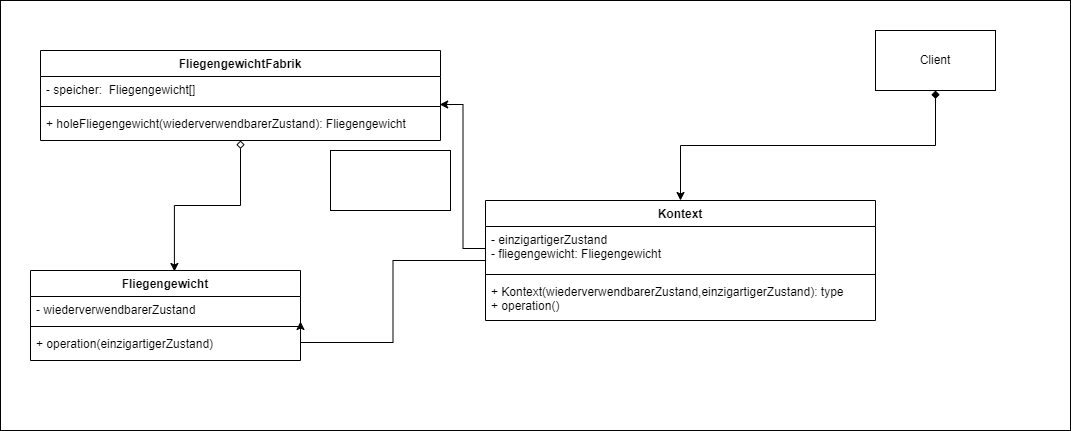

The diagram above was exported from draw.io. Its source (the exported page's mxGraphModel, read from the mxfile embedded in the PNG):
<mxGraphModel dx="1422" dy="762" grid="1" gridSize="10" guides="1" tooltips="1" connect="1" arrows="1" fold="1" page="1" pageScale="1" pageWidth="827" pageHeight="1169" math="0" shadow="0">
  <root>
    <mxCell id="0" />
    <mxCell id="1" parent="0" />
    <mxCell id="I5S3re-l9qjEnVt0PksI-24" value="" style="rounded=0;whiteSpace=wrap;html=1;" vertex="1" parent="1">
      <mxGeometry x="20" y="10" width="1070" height="430" as="geometry" />
    </mxCell>
    <mxCell id="I5S3re-l9qjEnVt0PksI-1" value="Fliegengewicht" style="swimlane;fontStyle=1;align=center;verticalAlign=top;childLayout=stackLayout;horizontal=1;startSize=26;horizontalStack=0;resizeParent=1;resizeParentMax=0;resizeLast=0;collapsible=1;marginBottom=0;" vertex="1" parent="1">
      <mxGeometry x="50" y="280" width="270" height="90" as="geometry" />
    </mxCell>
    <mxCell id="I5S3re-l9qjEnVt0PksI-2" value="- wiederverwendbarerZustand" style="text;strokeColor=none;fillColor=none;align=left;verticalAlign=top;spacingLeft=4;spacingRight=4;overflow=hidden;rotatable=0;points=[[0,0.5],[1,0.5]];portConstraint=eastwest;" vertex="1" parent="I5S3re-l9qjEnVt0PksI-1">
      <mxGeometry y="26" width="270" height="26" as="geometry" />
    </mxCell>
    <mxCell id="I5S3re-l9qjEnVt0PksI-3" value="" style="line;strokeWidth=1;fillColor=none;align=left;verticalAlign=middle;spacingTop=-1;spacingLeft=3;spacingRight=3;rotatable=0;labelPosition=right;points=[];portConstraint=eastwest;" vertex="1" parent="I5S3re-l9qjEnVt0PksI-1">
      <mxGeometry y="52" width="270" height="8" as="geometry" />
    </mxCell>
    <mxCell id="I5S3re-l9qjEnVt0PksI-4" value="+ operation(einzigartigerZustand)" style="text;strokeColor=none;fillColor=none;align=left;verticalAlign=top;spacingLeft=4;spacingRight=4;overflow=hidden;rotatable=0;points=[[0,0.5],[1,0.5]];portConstraint=eastwest;" vertex="1" parent="I5S3re-l9qjEnVt0PksI-1">
      <mxGeometry y="60" width="270" height="30" as="geometry" />
    </mxCell>
    <mxCell id="I5S3re-l9qjEnVt0PksI-19" style="edgeStyle=orthogonalEdgeStyle;rounded=0;orthogonalLoop=1;jettySize=auto;html=1;startArrow=diamond;startFill=1;" edge="1" parent="1" source="I5S3re-l9qjEnVt0PksI-5" target="I5S3re-l9qjEnVt0PksI-15">
      <mxGeometry relative="1" as="geometry" />
    </mxCell>
    <mxCell id="I5S3re-l9qjEnVt0PksI-5" value="Client" style="rounded=0;whiteSpace=wrap;html=1;" vertex="1" parent="1">
      <mxGeometry x="895" y="40" width="120" height="60" as="geometry" />
    </mxCell>
    <mxCell id="I5S3re-l9qjEnVt0PksI-10" style="edgeStyle=orthogonalEdgeStyle;rounded=0;orthogonalLoop=1;jettySize=auto;html=1;entryX=0.533;entryY=0.011;entryDx=0;entryDy=0;entryPerimeter=0;startArrow=diamond;startFill=0;" edge="1" parent="1" source="I5S3re-l9qjEnVt0PksI-6" target="I5S3re-l9qjEnVt0PksI-1">
      <mxGeometry relative="1" as="geometry" />
    </mxCell>
    <mxCell id="I5S3re-l9qjEnVt0PksI-6" value="FliegengewichtFabrik" style="swimlane;fontStyle=1;align=center;verticalAlign=top;childLayout=stackLayout;horizontal=1;startSize=26;horizontalStack=0;resizeParent=1;resizeParentMax=0;resizeLast=0;collapsible=1;marginBottom=0;" vertex="1" parent="1">
      <mxGeometry x="60" y="60" width="400" height="90" as="geometry" />
    </mxCell>
    <mxCell id="I5S3re-l9qjEnVt0PksI-7" value="- speicher:  Fliegengewicht[]" style="text;strokeColor=none;fillColor=none;align=left;verticalAlign=top;spacingLeft=4;spacingRight=4;overflow=hidden;rotatable=0;points=[[0,0.5],[1,0.5]];portConstraint=eastwest;" vertex="1" parent="I5S3re-l9qjEnVt0PksI-6">
      <mxGeometry y="26" width="400" height="26" as="geometry" />
    </mxCell>
    <mxCell id="I5S3re-l9qjEnVt0PksI-8" value="" style="line;strokeWidth=1;fillColor=none;align=left;verticalAlign=middle;spacingTop=-1;spacingLeft=3;spacingRight=3;rotatable=0;labelPosition=right;points=[];portConstraint=eastwest;" vertex="1" parent="I5S3re-l9qjEnVt0PksI-6">
      <mxGeometry y="52" width="400" height="8" as="geometry" />
    </mxCell>
    <mxCell id="I5S3re-l9qjEnVt0PksI-9" value="+ holeFliegengewicht(wiederverwendbarerZustand): Fliegengewicht" style="text;strokeColor=none;fillColor=none;align=left;verticalAlign=top;spacingLeft=4;spacingRight=4;overflow=hidden;rotatable=0;points=[[0,0.5],[1,0.5]];portConstraint=eastwest;" vertex="1" parent="I5S3re-l9qjEnVt0PksI-6">
      <mxGeometry y="60" width="400" height="30" as="geometry" />
    </mxCell>
    <mxCell id="I5S3re-l9qjEnVt0PksI-22" style="edgeStyle=orthogonalEdgeStyle;rounded=0;orthogonalLoop=1;jettySize=auto;html=1;entryX=1;entryY=0.962;entryDx=0;entryDy=0;entryPerimeter=0;startArrow=none;startFill=0;" edge="1" parent="1" source="I5S3re-l9qjEnVt0PksI-15" target="I5S3re-l9qjEnVt0PksI-2">
      <mxGeometry relative="1" as="geometry" />
    </mxCell>
    <mxCell id="I5S3re-l9qjEnVt0PksI-15" value="Kontext" style="swimlane;fontStyle=1;align=center;verticalAlign=top;childLayout=stackLayout;horizontal=1;startSize=26;horizontalStack=0;resizeParent=1;resizeParentMax=0;resizeLast=0;collapsible=1;marginBottom=0;" vertex="1" parent="1">
      <mxGeometry x="505" y="210" width="390" height="120" as="geometry" />
    </mxCell>
    <mxCell id="I5S3re-l9qjEnVt0PksI-16" value="- einzigartigerZustand&#10;- fliegengewicht: Fliegengewicht" style="text;strokeColor=none;fillColor=none;align=left;verticalAlign=top;spacingLeft=4;spacingRight=4;overflow=hidden;rotatable=0;points=[[0,0.5],[1,0.5]];portConstraint=eastwest;" vertex="1" parent="I5S3re-l9qjEnVt0PksI-15">
      <mxGeometry y="26" width="390" height="44" as="geometry" />
    </mxCell>
    <mxCell id="I5S3re-l9qjEnVt0PksI-17" value="" style="line;strokeWidth=1;fillColor=none;align=left;verticalAlign=middle;spacingTop=-1;spacingLeft=3;spacingRight=3;rotatable=0;labelPosition=right;points=[];portConstraint=eastwest;" vertex="1" parent="I5S3re-l9qjEnVt0PksI-15">
      <mxGeometry y="70" width="390" height="8" as="geometry" />
    </mxCell>
    <mxCell id="I5S3re-l9qjEnVt0PksI-18" value="+ Kontext(wiederverwendbarerZustand,einzigartigerZustand): type&#10;+ operation()" style="text;strokeColor=none;fillColor=none;align=left;verticalAlign=top;spacingLeft=4;spacingRight=4;overflow=hidden;rotatable=0;points=[[0,0.5],[1,0.5]];portConstraint=eastwest;" vertex="1" parent="I5S3re-l9qjEnVt0PksI-15">
      <mxGeometry y="78" width="390" height="42" as="geometry" />
    </mxCell>
    <mxCell id="I5S3re-l9qjEnVt0PksI-21" style="edgeStyle=orthogonalEdgeStyle;rounded=0;orthogonalLoop=1;jettySize=auto;html=1;entryX=0.998;entryY=1.077;entryDx=0;entryDy=0;entryPerimeter=0;startArrow=none;startFill=0;" edge="1" parent="1" source="I5S3re-l9qjEnVt0PksI-16" target="I5S3re-l9qjEnVt0PksI-7">
      <mxGeometry relative="1" as="geometry" />
    </mxCell>
    <mxCell id="I5S3re-l9qjEnVt0PksI-23" value="" style="rounded=0;whiteSpace=wrap;html=1;" vertex="1" parent="1">
      <mxGeometry x="350" y="160" width="120" height="60" as="geometry" />
    </mxCell>
  </root>
</mxGraphModel>